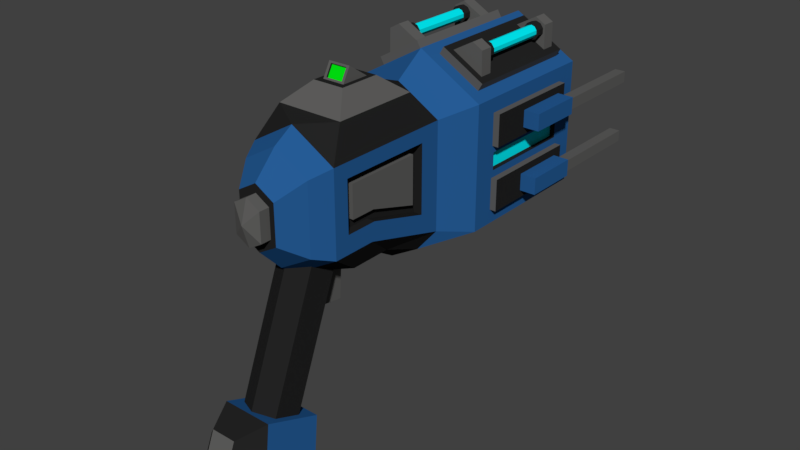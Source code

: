 # Source: MatterManipulator.blend  (saved by Blender 2.79.0; exported with 4.5.12 LTS)
import bpy
from mathutils import Matrix  # noqa: F401  (used for matrix-valued properties, if any)

bpy.ops.wm.read_factory_settings(use_empty=True)
scene = bpy.context.scene
scene.name = 'Scene'

# ---- collections
col_collection_1 = bpy.data.collections.new('Collection 1'); scene.collection.children.link(col_collection_1)

# ---- materials (node trees are filled in below, after node groups)
mat_light = bpy.data.materials.new('Light')
mat_light.alpha_threshold = 0.0
mat_light.use_transparent_shadow = False
mat_light.diffuse_color = (0.0, 0.8, 0.005443, 1.0)
mat_light.roughness = 0.5
mat_energy = bpy.data.materials.new('Energy')
mat_energy.alpha_threshold = 0.0
mat_energy.use_transparent_shadow = False
mat_energy.diffuse_color = (0.0, 0.9026, 0.9849, 1.0)
mat_energy.roughness = 0.5
mat_paint = bpy.data.materials.new('Paint')
mat_paint.alpha_threshold = 0.0
mat_paint.use_transparent_shadow = False
mat_paint.diffuse_color = (0.01913, 0.1059, 0.3032, 1.0)
mat_paint.roughness = 0.5
mat_metal = bpy.data.materials.new('Metal')
mat_metal.alpha_threshold = 0.0
mat_metal.use_transparent_shadow = False
mat_metal.diffuse_color = (0.1149, 0.1138, 0.1105, 1.0)
mat_metal.roughness = 0.5
mat_rubber = bpy.data.materials.new('Rubber')
mat_rubber.alpha_threshold = 0.0
mat_rubber.use_transparent_shadow = False
mat_rubber.diffuse_color = (0.01739, 0.01739, 0.01739, 1.0)
mat_rubber.roughness = 0.5

# ---- material node trees

# ---- world
world_world = bpy.data.worlds.new('World'); scene.world = world_world
world_world.color = (0.05088, 0.05088, 0.05088)
world_world.use_sun_shadow = False
world_world.sun_shadow_jitter_overblur = 0.0
world_world.cycles.sampling_method = 'MANUAL'

# ---- meshes
me_cylinder_001 = bpy.data.meshes.new('Cylinder.001')
me_cylinder_001.from_pydata([(0.07799, 0.1471, 0.2532), (0.07799, 0.01701, 0.2532), (0.08467, 0.1471, 0.251), (0.08467, 0.01701, 0.251), (0.0888, 0.1471, 0.2453), (0.0888, 0.01701, 0.2453), (0.0888, 0.1471, 0.2383), (0.0888, 0.01701, 0.2383), (0.08467, 0.1471, 0.2326), (0.08467, 0.01701, 0.2326), (0.07799, 0.1471, 0.2305), (0.07799, 0.01701, 0.2305), (0.07131, 0.1471, 0.2326), (0.07131, 0.01701, 0.2326), (0.06718, 0.1471, 0.2383), (0.06718, 0.01701, 0.2383), (0.06718, 0.1471, 0.2453), (0.06718, 0.01701, 0.2453), (0.07131, 0.1471, 0.251), (0.07131, 0.01701, 0.251), (0.07799, 0.1471, 0.2575), (0.0872, 0.1471, 0.2545), (0.0872, 0.01701, 0.2545), (0.07799, 0.01701, 0.2575), (0.09289, 0.1471, 0.2467), (0.09289, 0.01701, 0.2467), (0.09289, 0.1471, 0.237), (0.09289, 0.01701, 0.237), (0.0872, 0.1471, 0.2291), (0.0872, 0.01701, 0.2291), (0.07799, 0.1471, 0.2261), (0.07799, 0.01701, 0.2261), (0.06878, 0.1471, 0.2291), (0.06878, 0.01701, 0.2291), (0.06309, 0.1471, 0.237), (0.06309, 0.01701, 0.237), (0.06309, 0.1471, 0.2467), (0.06309, 0.01701, 0.2467), (0.06878, 0.1471, 0.2545), (0.06878, 0.01701, 0.2545), (0.07799, 0.1639, 0.2575), (0.0872, 0.1639, 0.2545), (0.0872, 0.0002868, 0.2545), (0.07799, 0.0002868, 0.2575), (0.09289, 0.1639, 0.2467), (0.09289, 0.0002868, 0.2467), (0.09289, 0.1639, 0.237), (0.09289, 0.0002868, 0.237), (0.0872, 0.1639, 0.2291), (0.0872, 0.0002868, 0.2291), (0.07799, 0.1639, 0.2261), (0.07799, 0.0002868, 0.2261), (0.06878, 0.1639, 0.2291), (0.06878, 0.0002868, 0.2291), (0.06309, 0.1639, 0.237), (0.06309, 0.0002868, 0.237), (0.06309, 0.1639, 0.2467), (0.06309, 0.0002868, 0.2467), (0.06878, 0.1639, 0.2545), (0.06878, 0.0002868, 0.2545), (0.1203, -0.05859, 0.1777), (0.1203, -0.05859, -0.05137), (0.05606, -0.1333, -0.07546), (0.05606, -0.2128, -0.04408), (0.05606, -0.2919, -0.04408), (0.06389, -0.3959, 0.1469), (0.06389, -0.3959, 0.01797), (0.03572, -0.4146, -0.2853), (0.03572, -0.2999, 0.002781), (0.03572, -0.4657, -0.2649), (0.03572, -0.351, 0.02314), (0.03604, -0.4385, 0.1188), (0.02621, -0.4579, 0.1089), (0.02358, -0.5375, -0.2543), (0.02358, -0.5503, -0.2856), (0.01705, -0.5736, -0.3126), (0.04735, -0.4866, -0.2399), (0.06322, -0.5093, -0.2954), (0.0457, -0.5505, -0.3432), (0.04735, -0.38, -0.2832), (0.06322, -0.4027, -0.3387), (0.0457, -0.4439, -0.3865), (0.01867, -0.356, -0.3268), (0.01867, -0.3661, -0.3517), (0.0135, -0.3846, -0.3731), (0.06207, -0.1619, 0.2147), (0.06207, -0.3224, 0.2147), (0.08206, -0.1162, -0.04018), (0.08206, -0.1162, 0.1592), (0.08206, -0.2773, 0.005761), (0.08206, -0.3597, 0.005761), (0.08206, -0.3597, 0.1592), (0.009566, -0.3391, -0.1144), (0.009566, -0.3327, -0.02), (0.009566, -0.2767, -0.1244), (0.009566, -0.2703, -0.03005), (0.08206, -0.1556, 0.006144), (0.08206, -0.1556, 0.1326), (0.08206, -0.2718, 0.03929), (0.08206, -0.3313, 0.03929), (0.08206, -0.3313, 0.1326), (0.06609, -0.1556, 0.006144), (0.06609, -0.1556, 0.1326), (0.06609, -0.2718, 0.03929), (0.06609, -0.3313, 0.03929), (0.06609, -0.3313, 0.1326), (0.06609, -0.1714, 0.02762), (0.06609, -0.1714, 0.1167), (0.06609, -0.2674, 0.0566), (0.06609, -0.3144, 0.0566), (0.06609, -0.3144, 0.1167), (0.07646, -0.1714, 0.02762), (0.07646, -0.1714, 0.1167), (0.07646, -0.2674, 0.0566), (0.07646, -0.3144, 0.0566), (0.07646, -0.2674, 0.1167), (0.07646, -0.3144, 0.1167), (0.02939, -0.2042, 0.2471), (0.02939, -0.2801, 0.2471), (0.02621, -0.4385, 0.1089), (0.03604, -0.4385, 0.04608), (0.02621, -0.4579, 0.056), (0.02621, -0.4385, 0.056), (0.1203, 0.2221, 0.1777), (0.1203, 0.2221, -0.05137), (0.0751, 0.2825, 0.1346), (0.0751, 0.2825, -0.008336), (0.06259, 0.2825, 0.1227), (0.06259, 0.2825, 0.003574), (0.06259, 0.2418, 0.1227), (0.06259, 0.2418, 0.003574), (0.1203, -0.01665, -0.02524), (0.1203, -0.01665, 0.1515), (0.1203, 0.1801, -0.02524), (0.1203, 0.1801, 0.1515), (0.1203, -0.01665, 0.03369), (0.1203, -0.01665, 0.09262), (0.1203, 0.1801, 0.03369), (0.1203, 0.1801, 0.09262), (0.1321, -0.01665, 0.09262), (0.1321, -0.01665, 0.1515), (0.1321, 0.1801, 0.09262), (0.1321, 0.1801, 0.1515), (0.1321, -0.01665, -0.02524), (0.1321, 0.1801, -0.02524), (0.1321, -0.01665, 0.03369), (0.1321, 0.1801, 0.03369), (0.1321, 0.05582, 0.1064), (0.1321, 0.05582, 0.1377), (0.1321, 0.1604, 0.1064), (0.1321, 0.1604, 0.1377), (0.1321, 0.05582, -0.01144), (0.1321, 0.1604, -0.01144), (0.1321, 0.05582, 0.01989), (0.1321, 0.1604, 0.01989), (0.1622, 0.05582, 0.1064), (0.1622, 0.05582, 0.1377), (0.1622, 0.1604, 0.1064), (0.1622, 0.1604, 0.1377), (0.1622, 0.05582, -0.01144), (0.1622, 0.1604, -0.01144), (0.1622, 0.05582, 0.01989), (0.1622, 0.1604, 0.01989), (0.137, 0.1604, 0.1115), (0.137, 0.1604, 0.1326), (0.137, 0.1604, -0.006326), (0.137, 0.1604, 0.01478), (0.1573, 0.1604, 0.1115), (0.1573, 0.1604, 0.1326), (0.1573, 0.1604, -0.006326), (0.1573, 0.1604, 0.01478), (0.137, 0.3497, 0.1115), (0.137, 0.3497, 0.1326), (0.137, 0.3497, -0.006326), (0.137, 0.3497, 0.01478), (0.1573, 0.3497, 0.1115), (0.1573, 0.3497, 0.1326), (0.1573, 0.3497, -0.006326), (0.1573, 0.3497, 0.01478), (0.1408, 0.3497, 0.1155), (0.1408, 0.3497, 0.1286), (0.1408, 0.3497, -0.002332), (0.1408, 0.3497, 0.01079), (0.1535, 0.3497, 0.1155), (0.1535, 0.3497, 0.1286), (0.1535, 0.3497, -0.002332), (0.1535, 0.3497, 0.01079), (0.1408, 0.3376, 0.1155), (0.1408, 0.3376, 0.1286), (0.1408, 0.3376, -0.002332), (0.1408, 0.3376, 0.01079), (0.1535, 0.3376, 0.1155), (0.1535, 0.3376, 0.1286), (0.1535, 0.3376, -0.002332), (0.1535, 0.3376, 0.01079), (0.1001, -0.03454, 0.1894), (0.02023, -0.03454, 0.2355), (0.1001, 0.198, 0.1894), (0.02023, 0.198, 0.2355), (0.108, -0.03454, 0.2031), (0.02815, -0.03454, 0.2492), (0.108, 0.198, 0.2031), (0.02815, 0.198, 0.2492), (0.09709, -0.02193, 0.2094), (0.03905, -0.02193, 0.2429), (0.09709, 0.1854, 0.2094), (0.03905, 0.1854, 0.2429), (0.09709, 0.161, 0.2094), (0.09709, 0.002479, 0.2094), (0.03905, 0.161, 0.2429), (0.03905, 0.002479, 0.2429), (0.09656, -0.02193, 0.2534), (0.07744, -0.02193, 0.2644), (0.09656, 0.1854, 0.2534), (0.07744, 0.1854, 0.2644), (0.09656, 0.002479, 0.2534), (0.07744, 0.002479, 0.2644), (0.09656, 0.161, 0.2534), (0.07744, 0.161, 0.2644), (0.1203, -0.01229, 0.04683), (0.1203, -0.01229, 0.07948), (0.1203, 0.1758, 0.04683), (0.1203, 0.1758, 0.07948), (0.1108, -0.01229, 0.04683), (0.1108, -0.01229, 0.07948), (0.1108, 0.1758, 0.04683), (0.1108, 0.1758, 0.07948), (0.02049, -0.2157, 0.2471), (0.02049, -0.2686, 0.2471), (0.02049, -0.2542, 0.2729), (0.01549, -0.2669, 0.2502), (0.01549, -0.2559, 0.2698), (0.01549, -0.2639, 0.2486), (0.01549, -0.2529, 0.2681), (-0.07799, 0.1471, 0.2532), (-0.07799, 0.01701, 0.2532), (-0.08467, 0.1471, 0.251), (-0.08467, 0.01701, 0.251), (-0.0888, 0.1471, 0.2453), (-0.0888, 0.01701, 0.2453), (-0.0888, 0.1471, 0.2383), (-0.0888, 0.01701, 0.2383), (-0.08467, 0.1471, 0.2326), (-0.08467, 0.01701, 0.2326), (-0.07799, 0.1471, 0.2305), (-0.07799, 0.01701, 0.2305), (-0.07131, 0.1471, 0.2326), (-0.07131, 0.01701, 0.2326), (-0.06718, 0.1471, 0.2383), (-0.06718, 0.01701, 0.2383), (-0.06718, 0.1471, 0.2453), (-0.06718, 0.01701, 0.2453), (-0.07131, 0.1471, 0.251), (-0.07131, 0.01701, 0.251), (-0.07799, 0.1471, 0.2575), (-0.0872, 0.1471, 0.2545), (-0.0872, 0.01701, 0.2545), (-0.07799, 0.01701, 0.2575), (-0.09289, 0.1471, 0.2467), (-0.09289, 0.01701, 0.2467), (-0.09289, 0.1471, 0.237), (-0.09289, 0.01701, 0.237), (-0.0872, 0.1471, 0.2291), (-0.0872, 0.01701, 0.2291), (-0.07799, 0.1471, 0.2261), (-0.07799, 0.01701, 0.2261), (-0.06878, 0.1471, 0.2291), (-0.06878, 0.01701, 0.2291), (-0.06309, 0.1471, 0.237), (-0.06309, 0.01701, 0.237), (-0.06309, 0.1471, 0.2467), (-0.06309, 0.01701, 0.2467), (-0.06878, 0.1471, 0.2545), (-0.06878, 0.01701, 0.2545), (-0.07799, 0.1639, 0.2575), (-0.0872, 0.1639, 0.2545), (-0.0872, 0.0002868, 0.2545), (-0.07799, 0.0002868, 0.2575), (-0.09289, 0.1639, 0.2467), (-0.09289, 0.0002868, 0.2467), (-0.09289, 0.1639, 0.237), (-0.09289, 0.0002868, 0.237), (-0.0872, 0.1639, 0.2291), (-0.0872, 0.0002868, 0.2291), (-0.07799, 0.1639, 0.2261), (-0.07799, 0.0002868, 0.2261), (-0.06878, 0.1639, 0.2291), (-0.06878, 0.0002868, 0.2291), (-0.06309, 0.1639, 0.237), (-0.06309, 0.0002868, 0.237), (-0.06309, 0.1639, 0.2467), (-0.06309, 0.0002868, 0.2467), (-0.06878, 0.1639, 0.2545), (-0.06878, 0.0002868, 0.2545), (-0.1203, -0.05859, 0.1777), (-0.1203, -0.05859, -0.05137), (-0.05606, -0.1333, -0.07546), (-0.05606, -0.2128, -0.04408), (-0.05606, -0.2919, -0.04408), (-0.06389, -0.3959, 0.1469), (-0.06389, -0.3959, 0.01797), (-0.03572, -0.4146, -0.2853), (-0.03572, -0.2999, 0.002781), (-0.03572, -0.4657, -0.2649), (-0.03572, -0.351, 0.02314), (-0.03604, -0.4385, 0.1188), (0.0, -0.4385, 0.1396), (0.0, -0.4704, 0.08246), (0.0, -0.4579, 0.124), (-0.02621, -0.4579, 0.1089), (0.0, -0.4579, 0.04086), (-0.02358, -0.5375, -0.2543), (-0.02358, -0.5503, -0.2856), (-0.01705, -0.5736, -0.3126), (-0.04735, -0.4866, -0.2399), (-0.06322, -0.5093, -0.2954), (-0.0457, -0.5505, -0.3432), (-0.04735, -0.38, -0.2832), (-0.06322, -0.4027, -0.3387), (-0.0457, -0.4439, -0.3865), (-0.01867, -0.356, -0.3268), (-0.01867, -0.3661, -0.3517), (-0.0135, -0.3846, -0.3731), (-0.06207, -0.1619, 0.2147), (-0.06207, -0.3224, 0.2147), (-0.08206, -0.1162, -0.04018), (-0.08206, -0.1162, 0.1592), (-0.08206, -0.2773, 0.005761), (-0.08206, -0.3597, 0.005761), (-0.08206, -0.3597, 0.1592), (-0.009566, -0.3391, -0.1144), (-0.009566, -0.3327, -0.02), (-0.009566, -0.2767, -0.1244), (-0.009566, -0.2703, -0.03005), (-0.08206, -0.1556, 0.006144), (-0.08206, -0.1556, 0.1326), (-0.08206, -0.2718, 0.03929), (-0.08206, -0.3313, 0.03929), (-0.08206, -0.3313, 0.1326), (-0.06609, -0.1556, 0.006144), (-0.06609, -0.1556, 0.1326), (-0.06609, -0.2718, 0.03929), (-0.06609, -0.3313, 0.03929), (-0.06609, -0.3313, 0.1326), (-0.06609, -0.1714, 0.02762), (-0.06609, -0.1714, 0.1167), (-0.06609, -0.2674, 0.0566), (-0.06609, -0.3144, 0.0566), (-0.06609, -0.3144, 0.1167), (-0.07646, -0.1714, 0.02762), (-0.07646, -0.1714, 0.1167), (-0.07646, -0.2674, 0.0566), (-0.07646, -0.3144, 0.0566), (-0.07646, -0.2674, 0.1167), (-0.07646, -0.3144, 0.1167), (-0.02939, -0.2042, 0.2471), (-0.02939, -0.2801, 0.2471), (0.0, -0.4385, 0.02527), (0.0, -0.4385, 0.124), (-0.02621, -0.4385, 0.1089), (0.0, -0.05859, 0.2471), (0.0, -0.05859, -0.1209), (0.0, -0.1162, 0.2065), (0.0, -0.3597, 0.2065), (0.0, -0.3597, -0.04164), (0.0, -0.1333, -0.1078), (0.0, -0.2128, -0.06055), (0.0, -0.2919, -0.06055), (0.0, -0.3959, 0.1838), (0.0, -0.3959, -0.01893), (0.0, -0.3971, -0.2923), (0.0, -0.2824, -0.004178), (0.0, -0.4832, -0.258), (0.0, -0.3685, 0.0301), (-0.03604, -0.4385, 0.04608), (-0.02621, -0.4579, 0.056), (-0.02621, -0.4385, 0.056), (0.0, -0.4385, 0.04086), (-0.1203, 0.2221, 0.1777), (-0.1203, 0.2221, -0.05137), (0.0, 0.2221, 0.2471), (0.0, 0.2221, -0.1209), (-0.0751, 0.2825, 0.1346), (-0.0751, 0.2825, -0.008336), (0.0, 0.2825, 0.178), (0.0, 0.2825, -0.05172), (-0.06259, 0.2825, 0.1227), (0.0, 0.2825, 0.1589), (-0.06259, 0.2825, 0.003574), (0.0, 0.2825, -0.03258), (-0.06259, 0.2418, 0.1227), (0.0, 0.2418, 0.1589), (-0.06259, 0.2418, 0.003574), (0.0, 0.2418, -0.03258), (-0.1203, -0.01665, -0.02524), (-0.1203, -0.01665, 0.1515), (-0.1203, 0.1801, -0.02524), (-0.1203, 0.1801, 0.1515), (-0.1203, -0.01665, 0.03369), (-0.1203, -0.01665, 0.09262), (-0.1203, 0.1801, 0.03369), (-0.1203, 0.1801, 0.09262), (-0.1321, -0.01665, 0.09262), (-0.1321, -0.01665, 0.1515), (-0.1321, 0.1801, 0.09262), (-0.1321, 0.1801, 0.1515), (-0.1321, -0.01665, -0.02524), (-0.1321, 0.1801, -0.02524), (-0.1321, -0.01665, 0.03369), (-0.1321, 0.1801, 0.03369), (-0.1321, 0.05582, 0.1064), (-0.1321, 0.05582, 0.1377), (-0.1321, 0.1604, 0.1064), (-0.1321, 0.1604, 0.1377), (-0.1321, 0.05582, -0.01144), (-0.1321, 0.1604, -0.01144), (-0.1321, 0.05582, 0.01989), (-0.1321, 0.1604, 0.01989), (-0.1622, 0.05582, 0.1064), (-0.1622, 0.05582, 0.1377), (-0.1622, 0.1604, 0.1064), (-0.1622, 0.1604, 0.1377), (-0.1622, 0.05582, -0.01144), (-0.1622, 0.1604, -0.01144), (-0.1622, 0.05582, 0.01989), (-0.1622, 0.1604, 0.01989), (-0.137, 0.1604, 0.1115), (-0.137, 0.1604, 0.1326), (-0.137, 0.1604, -0.006326), (-0.137, 0.1604, 0.01478), (-0.1573, 0.1604, 0.1115), (-0.1573, 0.1604, 0.1326), (-0.1573, 0.1604, -0.006326), (-0.1573, 0.1604, 0.01478), (-0.137, 0.3497, 0.1115), (-0.137, 0.3497, 0.1326), (-0.137, 0.3497, -0.006326), (-0.137, 0.3497, 0.01478), (-0.1573, 0.3497, 0.1115), (-0.1573, 0.3497, 0.1326), (-0.1573, 0.3497, -0.006326), (-0.1573, 0.3497, 0.01478), (-0.1408, 0.3497, 0.1155), (-0.1408, 0.3497, 0.1286), (-0.1408, 0.3497, -0.002332), (-0.1408, 0.3497, 0.01079), (-0.1535, 0.3497, 0.1155), (-0.1535, 0.3497, 0.1286), (-0.1535, 0.3497, -0.002332), (-0.1535, 0.3497, 0.01079), (-0.1408, 0.3376, 0.1155), (-0.1408, 0.3376, 0.1286), (-0.1408, 0.3376, -0.002332), (-0.1408, 0.3376, 0.01079), (-0.1535, 0.3376, 0.1155), (-0.1535, 0.3376, 0.1286), (-0.1535, 0.3376, -0.002332), (-0.1535, 0.3376, 0.01079), (-0.1001, -0.03454, 0.1894), (-0.02023, -0.03454, 0.2355), (-0.1001, 0.198, 0.1894), (-0.02023, 0.198, 0.2355), (-0.108, -0.03454, 0.2031), (-0.02815, -0.03454, 0.2492), (-0.108, 0.198, 0.2031), (-0.02815, 0.198, 0.2492), (-0.09709, -0.02193, 0.2094), (-0.03905, -0.02193, 0.2429), (-0.09709, 0.1854, 0.2094), (-0.03905, 0.1854, 0.2429), (-0.09709, 0.161, 0.2094), (-0.09709, 0.002479, 0.2094), (-0.03905, 0.161, 0.2429), (-0.03905, 0.002479, 0.2429), (-0.09656, -0.02193, 0.2534), (-0.07744, -0.02193, 0.2644), (-0.09656, 0.1854, 0.2534), (-0.07744, 0.1854, 0.2644), (-0.09656, 0.002479, 0.2534), (-0.07744, 0.002479, 0.2644), (-0.09656, 0.161, 0.2534), (-0.07744, 0.161, 0.2644), (-0.1203, -0.01229, 0.04683), (-0.1203, -0.01229, 0.07948), (-0.1203, 0.1758, 0.04683), (-0.1203, 0.1758, 0.07948), (-0.1108, -0.01229, 0.04683), (-0.1108, -0.01229, 0.07948), (-0.1108, 0.1758, 0.04683), (-0.1108, 0.1758, 0.07948), (-0.02049, -0.2157, 0.2471), (-0.02049, -0.2686, 0.2471), (-0.02049, -0.2542, 0.2729), (-0.01549, -0.2669, 0.2502), (-0.01549, -0.2559, 0.2698), (-0.01549, -0.2639, 0.2486), (-0.01549, -0.2529, 0.2681)], [], [(233, 496, 495, 232), (0, 1, 3, 2), (2, 3, 5, 4), (4, 5, 7, 6), (6, 7, 9, 8), (8, 9, 11, 10), (10, 11, 13, 12), (12, 13, 15, 14), (14, 15, 17, 16), (16, 17, 19, 18), (18, 19, 1, 0), (189, 190, 194, 193), (187, 188, 192, 191), (224, 223, 225, 226), (234, 236, 237, 235), (236, 238, 239, 237), (238, 240, 241, 239), (240, 242, 243, 241), (242, 244, 245, 243), (244, 246, 247, 245), (246, 248, 249, 247), (248, 250, 251, 249), (250, 252, 253, 251), (252, 234, 235, 253), (452, 456, 457, 453), (450, 454, 455, 451), (487, 489, 488, 486), (393, 392, 390, 391, 129, 130), (369, 66, 120, 357), (61, 60, 88, 87), (60, 360, 362, 88), (61, 62, 365, 361), (87, 62, 61), (65, 368, 306, 71), (364, 90, 66, 369), (91, 363, 368, 65), (90, 91, 65, 66), (66, 65, 71, 120), (77, 78, 81, 80), (76, 77, 80, 79), (89, 87, 96, 98), (90, 89, 98, 99), (87, 88, 97, 96), (91, 90, 99, 100), (317, 314, 76, 79), (88, 91, 100, 97), (60, 61, 131, 135, 136, 132), (61, 361, 381, 124), (60, 123, 197, 195), (124, 381, 385, 126), (380, 123, 125, 384), (123, 124, 126, 125), (123, 60, 132, 134), (61, 124, 133, 131), (124, 123, 134, 138, 137, 133), (135, 137, 221, 219), (152, 154, 166, 165), (154, 153, 161, 162), (161, 159, 160, 162), (156, 155, 157, 158), (151, 152, 160, 159), (157, 149, 163, 167), (147, 149, 157, 155), (153, 151, 159, 161), (150, 148, 156, 158), (148, 147, 155, 156), (154, 162, 170, 166), (149, 150, 164, 163), (162, 160, 169, 170), (150, 158, 168, 164), (158, 157, 167, 168), (160, 152, 165, 169), (123, 380, 198, 197), (380, 360, 196, 198), (360, 60, 195, 196), (137, 138, 222, 221), (136, 135, 219, 220), (138, 136, 220, 222), (78, 316, 319, 81), (369, 357, 374, 300), (295, 325, 326, 294), (294, 326, 362, 360), (295, 361, 365, 296), (325, 295, 296), (299, 305, 306, 368), (364, 369, 300, 328), (329, 299, 368, 363), (328, 300, 299, 329), (300, 374, 305, 299), (315, 318, 319, 316), (314, 317, 318, 315), (327, 336, 334, 325), (328, 337, 336, 327), (325, 334, 335, 326), (329, 338, 337, 328), (326, 335, 338, 329), (294, 395, 399, 398, 394, 295), (295, 379, 381, 361), (294, 458, 460, 378), (379, 383, 385, 381), (380, 384, 382, 378), (378, 382, 383, 379), (378, 397, 395, 294), (295, 394, 396, 379), (379, 396, 400, 401, 397, 378), (398, 482, 484, 400), (415, 428, 429, 417), (417, 425, 424, 416), (424, 425, 423, 422), (419, 421, 420, 418), (414, 422, 423, 415), (420, 430, 426, 412), (410, 418, 420, 412), (416, 424, 422, 414), (413, 421, 419, 411), (411, 419, 418, 410), (417, 429, 433, 425), (412, 426, 427, 413), (425, 433, 432, 423), (413, 427, 431, 421), (421, 431, 430, 420), (423, 432, 428, 415), (378, 460, 461, 380), (380, 461, 459, 360), (360, 459, 458, 294), (400, 484, 485, 401), (399, 483, 482, 398), (401, 485, 483, 399), (377, 122, 121, 310), (94, 95, 93, 92), (111, 112, 115, 113), (113, 115, 116, 114), (108, 106, 111, 113), (110, 109, 114, 116), (109, 108, 113, 114), (106, 107, 112, 111), (86, 85, 117, 118), (107, 110, 116, 115, 112), (312, 313, 75, 74), (72, 308, 307), (122, 119, 72, 121), (119, 358, 308, 72), (121, 72, 307), (310, 121, 307), (128, 389, 393, 130), (387, 127, 129, 391), (127, 128, 130, 129), (134, 132, 140, 142), (137, 135, 145, 146), (132, 136, 139, 140), (131, 133, 144, 143), (136, 138, 141, 139), (138, 134, 142, 141), (133, 137, 146, 144), (135, 131, 143, 145), (166, 170, 178, 174), (164, 168, 176, 172), (168, 167, 175, 176), (163, 164, 172, 171), (167, 163, 171, 175), (169, 165, 173, 177), (170, 169, 177, 178), (165, 166, 174, 173), (185, 181, 189, 193), (183, 179, 187, 191), (186, 185, 193, 194), (181, 182, 190, 189), (180, 184, 192, 188), (182, 186, 194, 190), (184, 183, 191, 192), (179, 180, 188, 187), (195, 197, 201, 199), (196, 195, 199, 200), (198, 196, 200, 202), (197, 198, 202, 201), (208, 210, 216, 215), (210, 204, 212, 216), (218, 217, 213, 214), (212, 211, 215, 216), (205, 206, 214, 213), (206, 209, 218, 214), (207, 205, 213, 217), (209, 207, 217, 218), (203, 208, 215, 211), (204, 203, 211, 212), (228, 227, 229), (323, 355, 117, 85), (492, 229, 227, 490), (228, 229, 231, 230), (492, 494, 231, 229), (230, 493, 491, 228), (118, 356, 324, 86), (321, 320, 82, 83), (311, 312, 74, 73), (330, 332, 94, 92), (332, 333, 95, 94), (322, 321, 83, 84), (377, 310, 375, 376), (332, 330, 331, 333), (349, 351, 353, 350), (351, 352, 354, 353), (346, 351, 349, 344), (348, 354, 352, 347), (347, 352, 351, 346), (344, 349, 350, 345), (324, 356, 355, 323), (345, 350, 353, 354, 348), (309, 307, 308), (376, 375, 309, 359), (359, 309, 308, 358), (375, 307, 309), (310, 307, 375), (388, 392, 393, 389), (387, 391, 390, 386), (386, 390, 392, 388), (397, 405, 403, 395), (400, 409, 408, 398), (395, 403, 402, 399), (394, 406, 407, 396), (399, 402, 404, 401), (401, 404, 405, 397), (396, 407, 409, 400), (398, 408, 406, 394), (429, 437, 441, 433), (427, 435, 439, 431), (431, 439, 438, 430), (426, 434, 435, 427), (430, 438, 434, 426), (432, 440, 436, 428), (433, 441, 440, 432), (428, 436, 437, 429), (448, 456, 452, 444), (446, 454, 450, 442), (449, 457, 456, 448), (444, 452, 453, 445), (443, 451, 455, 447), (445, 453, 457, 449), (447, 455, 454, 446), (442, 450, 451, 443), (458, 462, 464, 460), (459, 463, 462, 458), (461, 465, 463, 459), (460, 464, 465, 461), (471, 478, 479, 473), (473, 479, 475, 467), (481, 477, 476, 480), (475, 479, 478, 474), (468, 476, 477, 469), (469, 477, 481, 472), (470, 480, 476, 468), (472, 481, 480, 470), (466, 474, 478, 471), (467, 475, 474, 466), (491, 492, 490), (491, 493, 494, 492), (15, 13, 33, 35), (5, 3, 22, 25), (27, 25, 45, 47), (32, 34, 54, 52), (8, 10, 30, 28), (18, 0, 20, 38), (11, 9, 29, 31), (1, 19, 39, 23), (4, 6, 26, 24), (14, 16, 36, 34), (0, 2, 21, 20), (7, 5, 25, 27), (17, 15, 35, 37), (3, 1, 23, 22), (10, 12, 32, 30), (13, 11, 31, 33), (6, 8, 28, 26), (16, 18, 38, 36), (9, 7, 27, 29), (19, 17, 37, 39), (2, 4, 24, 21), (12, 14, 34, 32), (42, 43, 59, 57, 55, 53, 51, 49, 47, 45), (40, 41, 44, 46, 48, 50, 52, 54, 56, 58), (35, 33, 53, 55), (26, 28, 48, 46), (34, 36, 56, 54), (29, 27, 47, 49), (20, 21, 41, 40), (37, 35, 55, 57), (28, 30, 50, 48), (22, 23, 43, 42), (36, 38, 58, 56), (31, 29, 49, 51), (21, 24, 44, 41), (39, 37, 57, 59), (30, 32, 52, 50), (25, 22, 42, 45), (38, 20, 40, 58), (33, 31, 51, 53), (24, 26, 46, 44), (23, 39, 59, 43), (118, 117, 227, 228), (228, 491, 356, 118), (97, 100, 105, 102), (320, 317, 79, 82), (89, 90, 64, 63), (87, 89, 63, 62), (366, 63, 64, 367), (62, 63, 366, 365), (370, 371, 68, 67), (67, 68, 70, 69), (69, 70, 373, 372), (73, 74, 77, 76), (74, 75, 78, 77), (79, 80, 83, 82), (80, 81, 84, 83), (367, 64, 364), (90, 364, 64), (362, 85, 88), (91, 86, 363), (99, 98, 103, 104), (100, 99, 104, 105), (104, 103, 108, 109), (105, 104, 109, 110), (96, 97, 102, 101), (102, 105, 110, 107), (98, 96, 101, 103), (101, 102, 107, 106), (103, 101, 106, 108), (323, 85, 362), (71, 306, 358, 119), (357, 120, 122, 377), (120, 71, 119, 122), (85, 86, 91, 88), (125, 126, 128, 127), (126, 385, 389, 128), (384, 125, 127, 387), (139, 141, 149, 147), (141, 142, 150, 149), (145, 143, 151, 153), (142, 140, 148, 150), (140, 139, 147, 148), (146, 145, 153, 154), (144, 146, 154, 152), (143, 144, 152, 151), (173, 174, 182, 181), (178, 177, 185, 186), (172, 176, 184, 180), (174, 178, 186, 182), (176, 175, 183, 184), (171, 172, 180, 179), (175, 171, 179, 183), (177, 173, 181, 185), (199, 201, 205, 207, 208, 203), (200, 199, 203, 204), (202, 200, 204, 210, 209, 206), (201, 202, 206, 205), (210, 208, 207, 209), (219, 221, 225, 223), (221, 222, 226, 225), (222, 220, 224, 226), (220, 219, 223, 224), (230, 231, 233, 232), (494, 496, 233, 231), (232, 495, 493, 230), (81, 319, 322, 84), (75, 313, 316, 78), (314, 311, 73, 76), (355, 490, 227, 117), (86, 324, 363), (249, 269, 267, 247), (239, 259, 256, 237), (261, 281, 279, 259), (266, 286, 288, 268), (242, 262, 264, 244), (252, 272, 254, 234), (245, 265, 263, 243), (235, 257, 273, 253), (238, 258, 260, 240), (248, 268, 270, 250), (234, 254, 255, 236), (241, 261, 259, 239), (251, 271, 269, 249), (237, 256, 257, 235), (244, 264, 266, 246), (247, 267, 265, 245), (240, 260, 262, 242), (250, 270, 272, 252), (243, 263, 261, 241), (253, 273, 271, 251), (236, 255, 258, 238), (246, 266, 268, 248), (276, 279, 281, 283, 285, 287, 289, 291, 293, 277), (274, 292, 290, 288, 286, 284, 282, 280, 278, 275), (269, 289, 287, 267), (260, 280, 282, 262), (268, 288, 290, 270), (263, 283, 281, 261), (254, 274, 275, 255), (271, 291, 289, 269), (262, 282, 284, 264), (256, 276, 277, 257), (270, 290, 292, 272), (265, 285, 283, 263), (255, 275, 278, 258), (273, 293, 291, 271), (264, 284, 286, 266), (259, 279, 276, 256), (272, 292, 274, 254), (267, 287, 285, 265), (258, 278, 280, 260), (257, 277, 293, 273), (356, 491, 490, 355), (335, 340, 343, 338), (327, 297, 298, 328), (325, 296, 297, 327), (366, 367, 298, 297), (296, 365, 366, 297), (370, 301, 302, 371), (301, 303, 304, 302), (303, 372, 373, 304), (311, 314, 315, 312), (312, 315, 316, 313), (317, 320, 321, 318), (318, 321, 322, 319), (367, 364, 298), (328, 298, 364), (362, 326, 323), (329, 363, 324), (337, 342, 341, 336), (338, 343, 342, 337), (342, 347, 346, 341), (343, 348, 347, 342), (334, 339, 340, 335), (340, 345, 348, 343), (336, 341, 339, 334), (339, 344, 345, 340), (341, 346, 344, 339), (305, 359, 358, 306), (357, 377, 376, 374), (374, 376, 359, 305), (323, 326, 329, 324), (382, 386, 388, 383), (383, 388, 389, 385), (384, 387, 386, 382), (402, 410, 412, 404), (404, 412, 413, 405), (408, 416, 414, 406), (405, 413, 411, 403), (403, 411, 410, 402), (409, 417, 416, 408), (407, 415, 417, 409), (406, 414, 415, 407), (436, 444, 445, 437), (441, 449, 448, 440), (435, 443, 447, 439), (437, 445, 449, 441), (439, 447, 446, 438), (434, 442, 443, 435), (438, 446, 442, 434), (440, 448, 444, 436), (462, 466, 471, 470, 468, 464), (463, 467, 466, 462), (465, 469, 472, 473, 467, 463), (464, 468, 469, 465), (473, 472, 470, 471), (482, 486, 488, 484), (484, 488, 489, 485), (485, 489, 487, 483), (483, 487, 486, 482), (493, 495, 496, 494)])
me_cylinder_001.polygons.foreach_set('material_index', [0, 1, 1, 1, 1, 1, 1, 1, 1, 1, 1, 1, 1, 1, 1, 1, 1, 1, 1, 1, 1, 1, 1, 1, 1, 1, 1, 1, 2, 2, 2, 2, 2, 2, 2, 2, 2, 2, 2, 2, 2, 2, 2, 2, 2, 2, 2, 2, 2, 2, 2, 2, 2, 2, 2, 2, 2, 2, 2, 2, 2, 2, 2, 2, 2, 2, 2, 2, 2, 2, 2, 2, 2, 2, 2, 2, 2, 2, 2, 2, 2, 2, 2, 2, 2, 2, 2, 2, 2, 2, 2, 2, 2, 2, 2, 2, 2, 2, 2, 2, 2, 2, 2, 2, 2, 2, 2, 2, 2, 2, 2, 2, 2, 2, 2, 2, 2, 2, 2, 2, 2, 2, 2, 2, 2, 2, 2, 2, 3, 3, 3, 3, 3, 3, 3, 3, 3, 3, 3, 3, 3, 3, 3, 3, 3, 3, 3, 3, 3, 3, 3, 3, 3, 3, 3, 3, 3, 3, 3, 3, 3, 3, 3, 3, 3, 3, 3, 3, 3, 3, 3, 3, 3, 3, 3, 3, 3, 3, 3, 3, 3, 3, 3, 3, 3, 3, 3, 3, 3, 3, 3, 3, 3, 3, 3, 3, 3, 3, 3, 3, 3, 3, 3, 3, 3, 3, 3, 3, 3, 3, 3, 3, 3, 3, 3, 3, 3, 3, 3, 3, 3, 3, 3, 3, 3, 3, 3, 3, 3, 3, 3, 3, 3, 3, 3, 3, 3, 3, 3, 3, 3, 3, 3, 3, 3, 3, 3, 3, 3, 3, 3, 3, 3, 3, 3, 4, 4, 4, 4, 4, 4, 4, 4, 4, 4, 4, 4, 4, 4, 4, 4, 4, 4, 4, 4, 4, 4, 4, 4, 4, 4, 4, 4, 4, 4, 4, 4, 4, 4, 4, 4, 4, 4, 4, 4, 4, 4, 4, 4, 4, 4, 4, 4, 4, 4, 4, 4, 4, 4, 4, 4, 4, 4, 4, 4, 4, 4, 4, 4, 4, 4, 4, 4, 4, 4, 4, 4, 4, 4, 4, 4, 4, 4, 4, 4, 4, 4, 4, 4, 4, 4, 4, 4, 4, 4, 4, 4, 4, 4, 4, 4, 4, 4, 4, 4, 4, 4, 4, 4, 4, 4, 4, 4, 4, 4, 4, 4, 4, 4, 4, 4, 4, 4, 4, 4, 4, 4, 4, 4, 4, 4, 4, 4, 4, 4, 4, 4, 4, 4, 4, 4, 4, 4, 4, 4, 4, 4, 4, 4, 4, 4, 4, 4, 4, 4, 4, 4, 4, 4, 4, 4, 4, 4, 4, 4, 4, 4, 4, 4, 4, 4, 4, 4, 4, 4, 4, 4, 4, 4, 4, 4, 4, 4, 4, 4, 4, 4, 4, 4, 4, 4, 4, 4, 4, 4, 4, 4, 4, 4, 4, 4, 4, 4, 4, 4, 4, 4, 4, 4, 4, 4, 4, 4, 4, 4, 4, 4])
me_cylinder_001.materials.append(mat_light)
me_cylinder_001.materials.append(mat_energy)
me_cylinder_001.materials.append(mat_paint)
me_cylinder_001.materials.append(mat_metal)
me_cylinder_001.materials.append(mat_rubber)
me_cylinder_001.use_remesh_preserve_volume = False
me_cylinder_001.use_remesh_preserve_attributes = False
me_cylinder_001.use_mirror_vertex_groups = False
me_cylinder_001.update()

# ---- objects
ob_mattermanipulator = bpy.data.objects.new('MatterManipulator', me_cylinder_001)

# ---- transforms, parenting, visibility, modifiers, constraints
ob_mattermanipulator.location = (-7.451e-09, -1.49e-08, 0.0)
ob_mattermanipulator.lineart.crease_threshold = 0.0

# ---- collection membership
col_collection_1.objects.link(ob_mattermanipulator)

# ---- scene / render settings (as saved in the file)
scene.frame_start = 1; scene.frame_end = 250; scene.frame_set(2)
scene.render.engine = 'BLENDER_EEVEE_NEXT'
scene.render.resolution_percentage = 50
scene.render.dither_intensity = 0.0
scene.cycles.use_denoising = False
scene.cycles.samples = 128
scene.cycles.sampling_pattern = 'TABULATED_SOBOL'
scene.cycles.use_adaptive_sampling = False
scene.cycles.use_light_tree = False
scene.cycles.blur_glossy = 0.0
scene.cycles.sample_clamp_indirect = 0.0
scene.view_settings.view_transform = 'Standard'
bpy.context.view_layer.update()

# ---- added for rendering (the .blend has no active camera and no usable light): camera, sun
cam_auto = bpy.data.cameras.new('AutoCamera')
cam_auto.lens = 50.0
cam_auto.sensor_width = 36.0
cam_auto.clip_end = 1000.0
ob_auto_camera = bpy.data.objects.new('AutoCamera', cam_auto)
scene.collection.objects.link(ob_auto_camera)
ob_auto_camera.location = (1.09187, -1.42217, 0.816701)
ob_auto_camera.rotation_euler = (1.09748, -7.21219e-08, 0.694738)
scene.camera = ob_auto_camera
light_auto_sun = bpy.data.lights.new('AutoSun', 'SUN')
light_auto_sun.energy = 3.0
light_auto_sun.angle = 0.0523599
ob_auto_sun = bpy.data.objects.new('AutoSun', light_auto_sun)
scene.collection.objects.link(ob_auto_sun)
ob_auto_sun.rotation_euler = (0.872665, 0.174533, 0.523599)
bpy.context.view_layer.update()
